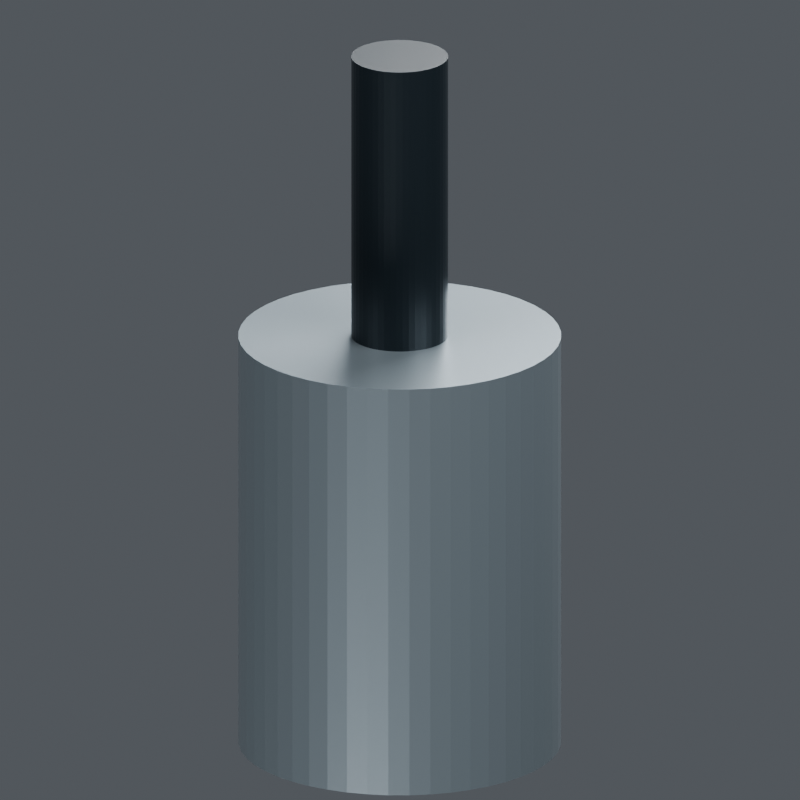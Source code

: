 # Source: flight_actuator.blend  (saved by Blender 5.2.44; exported with 4.5.12 LTS)
import bpy
from mathutils import Matrix  # noqa: F401  (used for matrix-valued properties, if any)

bpy.ops.wm.read_factory_settings(use_empty=True)
scene = bpy.context.scene
scene.name = 'Scene'

# ---- collections
col_collection = bpy.data.collections.new('Collection'); scene.collection.children.link(col_collection)

# ---- materials (node trees are filled in below, after node groups)
mat_v8_titanium = bpy.data.materials.new('V8_Titanium')
mat_v8_recess = bpy.data.materials.new('V8_Recess')

# ---- material node trees
mat_v8_titanium.use_nodes = True; mat_v8_titanium.node_tree.nodes.clear()
_N = mat_v8_titanium.node_tree.nodes; _L = mat_v8_titanium.node_tree.links
n0 = _N.new('ShaderNodeBsdfPrincipled'); n0.name = 'Principled BSDF'; n0.location = (-200, 100)
n0.inputs[0].default_value = (0.16, 0.19, 0.21, 1.0)
n0.inputs[1].default_value = 0.73
n0.inputs[2].default_value = 0.3
n0.inputs[10].default_value = 0.005
n1 = _N.new('ShaderNodeOutputMaterial'); n1.name = 'Material Output'; n1.location = (200, 100)
_L.new(n0.outputs[0], n1.inputs[0])
n1.is_active_output = True
mat_v8_recess.use_nodes = True; mat_v8_recess.node_tree.nodes.clear()
_N = mat_v8_recess.node_tree.nodes; _L = mat_v8_recess.node_tree.links
n0 = _N.new('ShaderNodeBsdfPrincipled'); n0.name = 'Principled BSDF'; n0.location = (-200, 100)
n0.inputs[0].default_value = (0.009, 0.014, 0.018, 1.0)
n0.inputs[1].default_value = 0.45
n0.inputs[2].default_value = 0.32
n0.inputs[10].default_value = 0.005
n1 = _N.new('ShaderNodeOutputMaterial'); n1.name = 'Material Output'; n1.location = (200, 100)
_L.new(n0.outputs[0], n1.inputs[0])
n1.is_active_output = True

# ---- world
world_world = bpy.data.worlds.new('World'); scene.world = world_world
world_world.use_nodes = True; world_world.node_tree.nodes.clear()
_N = world_world.node_tree.nodes; _L = world_world.node_tree.links
n0 = _N.new('ShaderNodeOutputWorld'); n0.name = 'World Output'; n0.location = (200, 100)
n1 = _N.new('ShaderNodeBackground'); n1.name = 'Background'; n1.location = (-200, 100)
n1.inputs[0].default_value = (0.35, 0.38, 0.42, 1.0)
n1.inputs[1].default_value = 0.32
_L.new(n1.outputs[0], n0.inputs[0])
n0.is_active_output = True
world_world.color = (0.05088, 0.05088, 0.05088)
world_world.sun_shadow_jitter_overblur = 0.0

# ---- cameras
cam_camera_015 = bpy.data.cameras.new('Camera.015')
cam_camera_015.type = 'ORTHO'
cam_camera_015.ortho_scale = 1.485

# ---- lights
light_area_056 = bpy.data.lights.new('Area.056', 'AREA')
light_area_056.energy = 1700.0
light_area_056.shape = 'DISK'
light_area_056.size = 7.0
light_area_056.size_y = 1.0
light_area_057 = bpy.data.lights.new('Area.057', 'AREA')
light_area_057.energy = 1500.0
light_area_057.shape = 'DISK'
light_area_057.size = 6.0
light_area_057.size_y = 1.0
light_area_058 = bpy.data.lights.new('Area.058', 'AREA')
light_area_058.energy = 1800.0
light_area_058.shape = 'DISK'
light_area_058.size = 5.0
light_area_058.size_y = 1.0
light_area_059 = bpy.data.lights.new('Area.059', 'AREA')
light_area_059.energy = 500.0
light_area_059.shape = 'DISK'
light_area_059.size = 4.0
light_area_059.size_y = 1.0

# ---- meshes
me_cylinder = bpy.data.meshes.new('Cylinder')
me_cylinder.from_pydata([(0.0, 0.3, -0.4), (0.0, 0.3, 0.4), (0.03916, 0.2974, -0.4), (0.03916, 0.2974, 0.4), (0.07765, 0.2898, -0.4), (0.07765, 0.2898, 0.4), (0.1148, 0.2772, -0.4), (0.1148, 0.2772, 0.4), (0.15, 0.2598, -0.4), (0.15, 0.2598, 0.4), (0.1826, 0.238, -0.4), (0.1826, 0.238, 0.4), (0.2121, 0.2121, -0.4), (0.2121, 0.2121, 0.4), (0.238, 0.1826, -0.4), (0.238, 0.1826, 0.4), (0.2598, 0.15, -0.4), (0.2598, 0.15, 0.4), (0.2772, 0.1148, -0.4), (0.2772, 0.1148, 0.4), (0.2898, 0.07765, -0.4), (0.2898, 0.07765, 0.4), (0.2974, 0.03916, -0.4), (0.2974, 0.03916, 0.4), (0.3, 0.0, -0.4), (0.3, 0.0, 0.4), (0.2974, -0.03916, -0.4), (0.2974, -0.03916, 0.4), (0.2898, -0.07765, -0.4), (0.2898, -0.07765, 0.4), (0.2772, -0.1148, -0.4), (0.2772, -0.1148, 0.4), (0.2598, -0.15, -0.4), (0.2598, -0.15, 0.4), (0.238, -0.1826, -0.4), (0.238, -0.1826, 0.4), (0.2121, -0.2121, -0.4), (0.2121, -0.2121, 0.4), (0.1826, -0.238, -0.4), (0.1826, -0.238, 0.4), (0.15, -0.2598, -0.4), (0.15, -0.2598, 0.4), (0.1148, -0.2772, -0.4), (0.1148, -0.2772, 0.4), (0.07765, -0.2898, -0.4), (0.07765, -0.2898, 0.4), (0.03916, -0.2974, -0.4), (0.03916, -0.2974, 0.4), (0.0, -0.3, -0.4), (0.0, -0.3, 0.4), (-0.03916, -0.2974, -0.4), (-0.03916, -0.2974, 0.4), (-0.07765, -0.2898, -0.4), (-0.07765, -0.2898, 0.4), (-0.1148, -0.2772, -0.4), (-0.1148, -0.2772, 0.4), (-0.15, -0.2598, -0.4), (-0.15, -0.2598, 0.4), (-0.1826, -0.238, -0.4), (-0.1826, -0.238, 0.4), (-0.2121, -0.2121, -0.4), (-0.2121, -0.2121, 0.4), (-0.238, -0.1826, -0.4), (-0.238, -0.1826, 0.4), (-0.2598, -0.15, -0.4), (-0.2598, -0.15, 0.4), (-0.2772, -0.1148, -0.4), (-0.2772, -0.1148, 0.4), (-0.2898, -0.07765, -0.4), (-0.2898, -0.07765, 0.4), (-0.2974, -0.03916, -0.4), (-0.2974, -0.03916, 0.4), (-0.3, 0.0, -0.4), (-0.3, 0.0, 0.4), (-0.2974, 0.03916, -0.4), (-0.2974, 0.03916, 0.4), (-0.2898, 0.07765, -0.4), (-0.2898, 0.07765, 0.4), (-0.2772, 0.1148, -0.4), (-0.2772, 0.1148, 0.4), (-0.2598, 0.15, -0.4), (-0.2598, 0.15, 0.4), (-0.238, 0.1826, -0.4), (-0.238, 0.1826, 0.4), (-0.2121, 0.2121, -0.4), (-0.2121, 0.2121, 0.4), (-0.1826, 0.238, -0.4), (-0.1826, 0.238, 0.4), (-0.15, 0.2598, -0.4), (-0.15, 0.2598, 0.4), (-0.1148, 0.2772, -0.4), (-0.1148, 0.2772, 0.4), (-0.07765, 0.2898, -0.4), (-0.07765, 0.2898, 0.4), (-0.03916, 0.2974, -0.4), (-0.03916, 0.2974, 0.4)], [], [(0, 1, 3, 2), (2, 3, 5, 4), (4, 5, 7, 6), (6, 7, 9, 8), (8, 9, 11, 10), (10, 11, 13, 12), (12, 13, 15, 14), (14, 15, 17, 16), (16, 17, 19, 18), (18, 19, 21, 20), (20, 21, 23, 22), (22, 23, 25, 24), (24, 25, 27, 26), (26, 27, 29, 28), (28, 29, 31, 30), (30, 31, 33, 32), (32, 33, 35, 34), (34, 35, 37, 36), (36, 37, 39, 38), (38, 39, 41, 40), (40, 41, 43, 42), (42, 43, 45, 44), (44, 45, 47, 46), (46, 47, 49, 48), (48, 49, 51, 50), (50, 51, 53, 52), (52, 53, 55, 54), (54, 55, 57, 56), (56, 57, 59, 58), (58, 59, 61, 60), (60, 61, 63, 62), (62, 63, 65, 64), (64, 65, 67, 66), (66, 67, 69, 68), (68, 69, 71, 70), (70, 71, 73, 72), (72, 73, 75, 74), (74, 75, 77, 76), (76, 77, 79, 78), (78, 79, 81, 80), (80, 81, 83, 82), (82, 83, 85, 84), (84, 85, 87, 86), (86, 87, 89, 88), (88, 89, 91, 90), (90, 91, 93, 92), (3, 1, 95, 93, 91, 89, 87, 85, 83, 81, 79, 77, 75, 73, 71, 69, 67, 65, 63, 61, 59, 57, 55, 53, 51, 49, 47, 45, 43, 41, 39, 37, 35, 33, 31, 29, 27, 25, 23, 21, 19, 17, 15, 13, 11, 9, 7, 5), (92, 93, 95, 94), (94, 95, 1, 0), (0, 2, 4, 6, 8, 10, 12, 14, 16, 18, 20, 22, 24, 26, 28, 30, 32, 34, 36, 38, 40, 42, 44, 46, 48, 50, 52, 54, 56, 58, 60, 62, 64, 66, 68, 70, 72, 74, 76, 78, 80, 82, 84, 86, 88, 90, 92, 94)])
_uv = me_cylinder.uv_layers.new(name='UVMap')
_uv.uv.foreach_set('vector', [1.0, 0.5, 1.0, 1.0, 0.9792, 1.0, 0.9792, 0.5, 0.9792, 0.5, 0.9792, 1.0, 0.9583, 1.0, 0.9583, 0.5, 0.9583, 0.5, 0.9583, 1.0, 0.9375, 1.0, 0.9375, 0.5, 0.9375, 0.5, 0.9375, 1.0, 0.9167, 1.0, 0.9167, 0.5, 0.9167, 0.5, 0.9167, 1.0, 0.8958, 1.0, 0.8958, 0.5, 0.8958, 0.5, 0.8958, 1.0, 0.875, 1.0, 0.875, 0.5, 0.875, 0.5, 0.875, 1.0, 0.8542, 1.0, 0.8542, 0.5, 0.8542, 0.5, 0.8542, 1.0, 0.8333, 1.0, 0.8333, 0.5, 0.8333, 0.5, 0.8333, 1.0, 0.8125, 1.0, 0.8125, 0.5, 0.8125, 0.5, 0.8125, 1.0, 0.7917, 1.0, 0.7917, 0.5, 0.7917, 0.5, 0.7917, 1.0, 0.7708, 1.0, 0.7708, 0.5, 0.7708, 0.5, 0.7708, 1.0, 0.75, 1.0, 0.75, 0.5, 0.75, 0.5, 0.75, 1.0, 0.7292, 1.0, 0.7292, 0.5, 0.7292, 0.5, 0.7292, 1.0, 0.7083, 1.0, 0.7083, 0.5, 0.7083, 0.5, 0.7083, 1.0, 0.6875, 1.0, 0.6875, 0.5, 0.6875, 0.5, 0.6875, 1.0, 0.6667, 1.0, 0.6667, 0.5, 0.6667, 0.5, 0.6667, 1.0, 0.6458, 1.0, 0.6458, 0.5, 0.6458, 0.5, 0.6458, 1.0, 0.625, 1.0, 0.625, 0.5, 0.625, 0.5, 0.625, 1.0, 0.6042, 1.0, 0.6042, 0.5, 0.6042, 0.5, 0.6042, 1.0, 0.5833, 1.0, 0.5833, 0.5, 0.5833, 0.5, 0.5833, 1.0, 0.5625, 1.0, 0.5625, 0.5, 0.5625, 0.5, 0.5625, 1.0, 0.5417, 1.0, 0.5417, 0.5, 0.5417, 0.5, 0.5417, 1.0, 0.5208, 1.0, 0.5208, 0.5, 0.5208, 0.5, 0.5208, 1.0, 0.5, 1.0, 0.5, 0.5, 0.5, 0.5, 0.5, 1.0, 0.4792, 1.0, 0.4792, 0.5, 0.4792, 0.5, 0.4792, 1.0, 0.4583, 1.0, 0.4583, 0.5, 0.4583, 0.5, 0.4583, 1.0, 0.4375, 1.0, 0.4375, 0.5, 0.4375, 0.5, 0.4375, 1.0, 0.4167, 1.0, 0.4167, 0.5, 0.4167, 0.5, 0.4167, 1.0, 0.3958, 1.0, 0.3958, 0.5, 0.3958, 0.5, 0.3958, 1.0, 0.375, 1.0, 0.375, 0.5, 0.375, 0.5, 0.375, 1.0, 0.3542, 1.0, 0.3542, 0.5, 0.3542, 0.5, 0.3542, 1.0, 0.3333, 1.0, 0.3333, 0.5, 0.3333, 0.5, 0.3333, 1.0, 0.3125, 1.0, 0.3125, 0.5, 0.3125, 0.5, 0.3125, 1.0, 0.2917, 1.0, 0.2917, 0.5, 0.2917, 0.5, 0.2917, 1.0, 0.2708, 1.0, 0.2708, 0.5, 0.2708, 0.5, 0.2708, 1.0, 0.25, 1.0, 0.25, 0.5, 0.25, 0.5, 0.25, 1.0, 0.2292, 1.0, 0.2292, 0.5, 0.2292, 0.5, 0.2292, 1.0, 0.2083, 1.0, 0.2083, 0.5, 0.2083, 0.5, 0.2083, 1.0, 0.1875, 1.0, 0.1875, 0.5, 0.1875, 0.5, 0.1875, 1.0, 0.1667, 1.0, 0.1667, 0.5, 0.1667, 0.5, 0.1667, 1.0, 0.1458, 1.0, 0.1458, 0.5, 0.1458, 0.5, 0.1458, 1.0, 0.125, 1.0, 0.125, 0.5, 0.125, 0.5, 0.125, 1.0, 0.1042, 1.0, 0.1042, 0.5, 0.1042, 0.5, 0.1042, 1.0, 0.08333, 1.0, 0.08333, 0.5, 0.08333, 0.5, 0.08333, 1.0, 0.0625, 1.0, 0.0625, 0.5, 0.0625, 0.5, 0.0625, 1.0, 0.04167, 1.0, 0.04167, 0.5, 0.2813, 0.4879, 0.25, 0.49, 0.2187, 0.4879, 0.1879, 0.4818, 0.1582, 0.4717, 0.13, 0.4578, 0.1039, 0.4404, 0.08029, 0.4197, 0.0596, 0.3961, 0.04215, 0.37, 0.02827, 0.3418, 0.01818, 0.3121, 0.01205, 0.2813, 0.01, 0.25, 0.01205, 0.2187, 0.01818, 0.1879, 0.02827, 0.1582, 0.04215, 0.13, 0.0596, 0.1039, 0.08029, 0.08029, 0.1039, 0.0596, 0.13, 0.04215, 0.1582, 0.02827, 0.1879, 0.01818, 0.2187, 0.01205, 0.25, 0.01, 0.2813, 0.01205, 0.3121, 0.01818, 0.3418, 0.02827, 0.37, 0.04215, 0.3961, 0.0596, 0.4197, 0.08029, 0.4404, 0.1039, 0.4578, 0.13, 0.4717, 0.1582, 0.4818, 0.1879, 0.4879, 0.2187, 0.49, 0.25, 0.4879, 0.2813, 0.4818, 0.3121, 0.4717, 0.3418, 0.4578, 0.37, 0.4404, 0.3961, 0.4197, 0.4197, 0.3961, 0.4404, 0.37, 0.4578, 0.3418, 0.4717, 0.3121, 0.4818, 0.04167, 0.5, 0.04167, 1.0, 0.02083, 1.0, 0.02083, 0.5, 0.02083, 0.5, 0.02083, 1.0, 3.763e-07, 1.0, 3.763e-07, 0.5, 0.75, 0.49, 0.7813, 0.4879, 0.8121, 0.4818, 0.8418, 0.4717, 0.87, 0.4578, 0.8961, 0.4404, 0.9197, 0.4197, 0.9404, 0.3961, 0.9578, 0.37, 0.9717, 0.3418, 0.9818, 0.3121, 0.9879, 0.2813, 0.99, 0.25, 0.9879, 0.2187, 0.9818, 0.1879, 0.9717, 0.1582, 0.9578, 0.13, 0.9404, 0.1039, 0.9197, 0.08029, 0.8961, 0.0596, 0.87, 0.04215, 0.8418, 0.02827, 0.8121, 0.01818, 0.7813, 0.01205, 0.75, 0.01, 0.7187, 0.01205, 0.6879, 0.01818, 0.6582, 0.02827, 0.63, 0.04215, 0.6039, 0.0596, 0.5803, 0.08029, 0.5596, 0.1039, 0.5422, 0.13, 0.5283, 0.1582, 0.5182, 0.1879, 0.5121, 0.2187, 0.51, 0.25, 0.5121, 0.2813, 0.5182, 0.3121, 0.5283, 0.3418, 0.5422, 0.37, 0.5596, 0.3961, 0.5803, 0.4197, 0.6039, 0.4404, 0.63, 0.4578, 0.6582, 0.4717, 0.6879, 0.4818, 0.7187, 0.4879])
me_cylinder.materials.append(mat_v8_titanium)
me_cylinder.update()
me_cylinder_001 = bpy.data.meshes.new('Cylinder.001')
me_cylinder_001.from_pydata([(0.0, 0.09, -0.3), (0.0, 0.09, 0.3), (0.01175, 0.08923, -0.3), (0.01175, 0.08923, 0.3), (0.02329, 0.08693, -0.3), (0.02329, 0.08693, 0.3), (0.03444, 0.08315, -0.3), (0.03444, 0.08315, 0.3), (0.045, 0.07794, -0.3), (0.045, 0.07794, 0.3), (0.05479, 0.0714, -0.3), (0.05479, 0.0714, 0.3), (0.06364, 0.06364, -0.3), (0.06364, 0.06364, 0.3), (0.0714, 0.05479, -0.3), (0.0714, 0.05479, 0.3), (0.07794, 0.045, -0.3), (0.07794, 0.045, 0.3), (0.08315, 0.03444, -0.3), (0.08315, 0.03444, 0.3), (0.08693, 0.02329, -0.3), (0.08693, 0.02329, 0.3), (0.08923, 0.01175, -0.3), (0.08923, 0.01175, 0.3), (0.09, 0.0, -0.3), (0.09, 0.0, 0.3), (0.08923, -0.01175, -0.3), (0.08923, -0.01175, 0.3), (0.08693, -0.02329, -0.3), (0.08693, -0.02329, 0.3), (0.08315, -0.03444, -0.3), (0.08315, -0.03444, 0.3), (0.07794, -0.045, -0.3), (0.07794, -0.045, 0.3), (0.0714, -0.05479, -0.3), (0.0714, -0.05479, 0.3), (0.06364, -0.06364, -0.3), (0.06364, -0.06364, 0.3), (0.05479, -0.0714, -0.3), (0.05479, -0.0714, 0.3), (0.045, -0.07794, -0.3), (0.045, -0.07794, 0.3), (0.03444, -0.08315, -0.3), (0.03444, -0.08315, 0.3), (0.02329, -0.08693, -0.3), (0.02329, -0.08693, 0.3), (0.01175, -0.08923, -0.3), (0.01175, -0.08923, 0.3), (0.0, -0.09, -0.3), (0.0, -0.09, 0.3), (-0.01175, -0.08923, -0.3), (-0.01175, -0.08923, 0.3), (-0.02329, -0.08693, -0.3), (-0.02329, -0.08693, 0.3), (-0.03444, -0.08315, -0.3), (-0.03444, -0.08315, 0.3), (-0.045, -0.07794, -0.3), (-0.045, -0.07794, 0.3), (-0.05479, -0.0714, -0.3), (-0.05479, -0.0714, 0.3), (-0.06364, -0.06364, -0.3), (-0.06364, -0.06364, 0.3), (-0.0714, -0.05479, -0.3), (-0.0714, -0.05479, 0.3), (-0.07794, -0.045, -0.3), (-0.07794, -0.045, 0.3), (-0.08315, -0.03444, -0.3), (-0.08315, -0.03444, 0.3), (-0.08693, -0.02329, -0.3), (-0.08693, -0.02329, 0.3), (-0.08923, -0.01175, -0.3), (-0.08923, -0.01175, 0.3), (-0.09, 0.0, -0.3), (-0.09, 0.0, 0.3), (-0.08923, 0.01175, -0.3), (-0.08923, 0.01175, 0.3), (-0.08693, 0.02329, -0.3), (-0.08693, 0.02329, 0.3), (-0.08315, 0.03444, -0.3), (-0.08315, 0.03444, 0.3), (-0.07794, 0.045, -0.3), (-0.07794, 0.045, 0.3), (-0.0714, 0.05479, -0.3), (-0.0714, 0.05479, 0.3), (-0.06364, 0.06364, -0.3), (-0.06364, 0.06364, 0.3), (-0.05479, 0.0714, -0.3), (-0.05479, 0.0714, 0.3), (-0.045, 0.07794, -0.3), (-0.045, 0.07794, 0.3), (-0.03444, 0.08315, -0.3), (-0.03444, 0.08315, 0.3), (-0.02329, 0.08693, -0.3), (-0.02329, 0.08693, 0.3), (-0.01175, 0.08923, -0.3), (-0.01175, 0.08923, 0.3)], [], [(0, 1, 3, 2), (2, 3, 5, 4), (4, 5, 7, 6), (6, 7, 9, 8), (8, 9, 11, 10), (10, 11, 13, 12), (12, 13, 15, 14), (14, 15, 17, 16), (16, 17, 19, 18), (18, 19, 21, 20), (20, 21, 23, 22), (22, 23, 25, 24), (24, 25, 27, 26), (26, 27, 29, 28), (28, 29, 31, 30), (30, 31, 33, 32), (32, 33, 35, 34), (34, 35, 37, 36), (36, 37, 39, 38), (38, 39, 41, 40), (40, 41, 43, 42), (42, 43, 45, 44), (44, 45, 47, 46), (46, 47, 49, 48), (48, 49, 51, 50), (50, 51, 53, 52), (52, 53, 55, 54), (54, 55, 57, 56), (56, 57, 59, 58), (58, 59, 61, 60), (60, 61, 63, 62), (62, 63, 65, 64), (64, 65, 67, 66), (66, 67, 69, 68), (68, 69, 71, 70), (70, 71, 73, 72), (72, 73, 75, 74), (74, 75, 77, 76), (76, 77, 79, 78), (78, 79, 81, 80), (80, 81, 83, 82), (82, 83, 85, 84), (84, 85, 87, 86), (86, 87, 89, 88), (88, 89, 91, 90), (90, 91, 93, 92), (3, 1, 95, 93, 91, 89, 87, 85, 83, 81, 79, 77, 75, 73, 71, 69, 67, 65, 63, 61, 59, 57, 55, 53, 51, 49, 47, 45, 43, 41, 39, 37, 35, 33, 31, 29, 27, 25, 23, 21, 19, 17, 15, 13, 11, 9, 7, 5), (92, 93, 95, 94), (94, 95, 1, 0), (0, 2, 4, 6, 8, 10, 12, 14, 16, 18, 20, 22, 24, 26, 28, 30, 32, 34, 36, 38, 40, 42, 44, 46, 48, 50, 52, 54, 56, 58, 60, 62, 64, 66, 68, 70, 72, 74, 76, 78, 80, 82, 84, 86, 88, 90, 92, 94)])
_uv = me_cylinder_001.uv_layers.new(name='UVMap')
_uv.uv.foreach_set('vector', [1.0, 0.5, 1.0, 1.0, 0.9792, 1.0, 0.9792, 0.5, 0.9792, 0.5, 0.9792, 1.0, 0.9583, 1.0, 0.9583, 0.5, 0.9583, 0.5, 0.9583, 1.0, 0.9375, 1.0, 0.9375, 0.5, 0.9375, 0.5, 0.9375, 1.0, 0.9167, 1.0, 0.9167, 0.5, 0.9167, 0.5, 0.9167, 1.0, 0.8958, 1.0, 0.8958, 0.5, 0.8958, 0.5, 0.8958, 1.0, 0.875, 1.0, 0.875, 0.5, 0.875, 0.5, 0.875, 1.0, 0.8542, 1.0, 0.8542, 0.5, 0.8542, 0.5, 0.8542, 1.0, 0.8333, 1.0, 0.8333, 0.5, 0.8333, 0.5, 0.8333, 1.0, 0.8125, 1.0, 0.8125, 0.5, 0.8125, 0.5, 0.8125, 1.0, 0.7917, 1.0, 0.7917, 0.5, 0.7917, 0.5, 0.7917, 1.0, 0.7708, 1.0, 0.7708, 0.5, 0.7708, 0.5, 0.7708, 1.0, 0.75, 1.0, 0.75, 0.5, 0.75, 0.5, 0.75, 1.0, 0.7292, 1.0, 0.7292, 0.5, 0.7292, 0.5, 0.7292, 1.0, 0.7083, 1.0, 0.7083, 0.5, 0.7083, 0.5, 0.7083, 1.0, 0.6875, 1.0, 0.6875, 0.5, 0.6875, 0.5, 0.6875, 1.0, 0.6667, 1.0, 0.6667, 0.5, 0.6667, 0.5, 0.6667, 1.0, 0.6458, 1.0, 0.6458, 0.5, 0.6458, 0.5, 0.6458, 1.0, 0.625, 1.0, 0.625, 0.5, 0.625, 0.5, 0.625, 1.0, 0.6042, 1.0, 0.6042, 0.5, 0.6042, 0.5, 0.6042, 1.0, 0.5833, 1.0, 0.5833, 0.5, 0.5833, 0.5, 0.5833, 1.0, 0.5625, 1.0, 0.5625, 0.5, 0.5625, 0.5, 0.5625, 1.0, 0.5417, 1.0, 0.5417, 0.5, 0.5417, 0.5, 0.5417, 1.0, 0.5208, 1.0, 0.5208, 0.5, 0.5208, 0.5, 0.5208, 1.0, 0.5, 1.0, 0.5, 0.5, 0.5, 0.5, 0.5, 1.0, 0.4792, 1.0, 0.4792, 0.5, 0.4792, 0.5, 0.4792, 1.0, 0.4583, 1.0, 0.4583, 0.5, 0.4583, 0.5, 0.4583, 1.0, 0.4375, 1.0, 0.4375, 0.5, 0.4375, 0.5, 0.4375, 1.0, 0.4167, 1.0, 0.4167, 0.5, 0.4167, 0.5, 0.4167, 1.0, 0.3958, 1.0, 0.3958, 0.5, 0.3958, 0.5, 0.3958, 1.0, 0.375, 1.0, 0.375, 0.5, 0.375, 0.5, 0.375, 1.0, 0.3542, 1.0, 0.3542, 0.5, 0.3542, 0.5, 0.3542, 1.0, 0.3333, 1.0, 0.3333, 0.5, 0.3333, 0.5, 0.3333, 1.0, 0.3125, 1.0, 0.3125, 0.5, 0.3125, 0.5, 0.3125, 1.0, 0.2917, 1.0, 0.2917, 0.5, 0.2917, 0.5, 0.2917, 1.0, 0.2708, 1.0, 0.2708, 0.5, 0.2708, 0.5, 0.2708, 1.0, 0.25, 1.0, 0.25, 0.5, 0.25, 0.5, 0.25, 1.0, 0.2292, 1.0, 0.2292, 0.5, 0.2292, 0.5, 0.2292, 1.0, 0.2083, 1.0, 0.2083, 0.5, 0.2083, 0.5, 0.2083, 1.0, 0.1875, 1.0, 0.1875, 0.5, 0.1875, 0.5, 0.1875, 1.0, 0.1667, 1.0, 0.1667, 0.5, 0.1667, 0.5, 0.1667, 1.0, 0.1458, 1.0, 0.1458, 0.5, 0.1458, 0.5, 0.1458, 1.0, 0.125, 1.0, 0.125, 0.5, 0.125, 0.5, 0.125, 1.0, 0.1042, 1.0, 0.1042, 0.5, 0.1042, 0.5, 0.1042, 1.0, 0.08333, 1.0, 0.08333, 0.5, 0.08333, 0.5, 0.08333, 1.0, 0.0625, 1.0, 0.0625, 0.5, 0.0625, 0.5, 0.0625, 1.0, 0.04167, 1.0, 0.04167, 0.5, 0.2813, 0.4879, 0.25, 0.49, 0.2187, 0.4879, 0.1879, 0.4818, 0.1582, 0.4717, 0.13, 0.4578, 0.1039, 0.4404, 0.08029, 0.4197, 0.0596, 0.3961, 0.04215, 0.37, 0.02827, 0.3418, 0.01818, 0.3121, 0.01205, 0.2813, 0.01, 0.25, 0.01205, 0.2187, 0.01818, 0.1879, 0.02827, 0.1582, 0.04215, 0.13, 0.0596, 0.1039, 0.08029, 0.08029, 0.1039, 0.0596, 0.13, 0.04215, 0.1582, 0.02827, 0.1879, 0.01818, 0.2187, 0.01205, 0.25, 0.01, 0.2813, 0.01205, 0.3121, 0.01818, 0.3418, 0.02827, 0.37, 0.04215, 0.3961, 0.0596, 0.4197, 0.08029, 0.4404, 0.1039, 0.4578, 0.13, 0.4717, 0.1582, 0.4818, 0.1879, 0.4879, 0.2187, 0.49, 0.25, 0.4879, 0.2813, 0.4818, 0.3121, 0.4717, 0.3418, 0.4578, 0.37, 0.4404, 0.3961, 0.4197, 0.4197, 0.3961, 0.4404, 0.37, 0.4578, 0.3418, 0.4717, 0.3121, 0.4818, 0.04167, 0.5, 0.04167, 1.0, 0.02083, 1.0, 0.02083, 0.5, 0.02083, 0.5, 0.02083, 1.0, 3.763e-07, 1.0, 3.763e-07, 0.5, 0.75, 0.49, 0.7813, 0.4879, 0.8121, 0.4818, 0.8418, 0.4717, 0.87, 0.4578, 0.8961, 0.4404, 0.9197, 0.4197, 0.9404, 0.3961, 0.9578, 0.37, 0.9717, 0.3418, 0.9818, 0.3121, 0.9879, 0.2813, 0.99, 0.25, 0.9879, 0.2187, 0.9818, 0.1879, 0.9717, 0.1582, 0.9578, 0.13, 0.9404, 0.1039, 0.9197, 0.08029, 0.8961, 0.0596, 0.87, 0.04215, 0.8418, 0.02827, 0.8121, 0.01818, 0.7813, 0.01205, 0.75, 0.01, 0.7187, 0.01205, 0.6879, 0.01818, 0.6582, 0.02827, 0.63, 0.04215, 0.6039, 0.0596, 0.5803, 0.08029, 0.5596, 0.1039, 0.5422, 0.13, 0.5283, 0.1582, 0.5182, 0.1879, 0.5121, 0.2187, 0.51, 0.25, 0.5121, 0.2813, 0.5182, 0.3121, 0.5283, 0.3418, 0.5422, 0.37, 0.5596, 0.3961, 0.5803, 0.4197, 0.6039, 0.4404, 0.63, 0.4578, 0.6582, 0.4717, 0.6879, 0.4818, 0.7187, 0.4879])
me_cylinder_001.materials.append(mat_v8_recess)
me_cylinder_001.update()

# ---- objects
ob_mirrororigin_x0 = bpy.data.objects.new('MirrorOrigin_X0', None)
ob_actuatormotor = bpy.data.objects.new('ActuatorMotor', me_cylinder)
ob_actuatorshaft = bpy.data.objects.new('ActuatorShaft', me_cylinder_001)
ob_area = bpy.data.objects.new('Area', light_area_056)
ob_area_001 = bpy.data.objects.new('Area.001', light_area_057)
ob_area_002 = bpy.data.objects.new('Area.002', light_area_058)
ob_area_003 = bpy.data.objects.new('Area.003', light_area_059)
ob_camera = bpy.data.objects.new('Camera', cam_camera_015)

# ---- transforms, parenting, visibility, modifiers, constraints
ob_mirrororigin_x0.location = (0.0, 0.0, 0.0)
ob_actuatormotor.location = (0.0, 0.0, 0.0)
ob_actuatorshaft.location = (0.0, 0.0, 0.65)
ob_area.location = (-4.0, -6.0, 8.0)
ob_area.rotation_euler = (0.7367, -3.279e-08, -0.588)
ob_area_001.location = (5.0, -1.0, 5.0)
ob_area_001.rotation_euler = (0.8002, 1.798e-08, 1.373)
ob_area_002.location = (0.0, 5.0, 5.0)
ob_area_002.rotation_euler = (0.7904, 6.213e-08, 3.142)
ob_area_003.location = (0.0, -3.0, -4.0)
ob_area_003.rotation_euler = (2.504, -0.0, 0.0)
ob_camera.location = (5.0, -10.0, 4.275)
ob_camera.rotation_euler = (1.227, -3.033e-08, 0.4636)

# ---- collection membership
col_collection.objects.link(ob_mirrororigin_x0)
col_collection.objects.link(ob_actuatormotor)
col_collection.objects.link(ob_actuatorshaft)
col_collection.objects.link(ob_area)
col_collection.objects.link(ob_area_001)
col_collection.objects.link(ob_area_002)
col_collection.objects.link(ob_area_003)
col_collection.objects.link(ob_camera)

# ---- scene / render settings (as saved in the file)
scene.camera = ob_camera
scene.frame_start = 1; scene.frame_end = 120; scene.frame_set(1)
scene.render.engine = 'BLENDER_EEVEE_NEXT'
scene.render.resolution_x = 640
scene.render.resolution_y = 640
scene.render.film_transparent = True
scene.render.bake_bias = 0.0
scene.render.bake_samples = 0
scene.render.compositor_device = 'GPU'
scene.eevee.use_volume_custom_range = False
scene.eevee.fast_gi_thickness_near = 0.1
scene.eevee.fast_gi_thickness_far = 0.0
scene.eevee.ray_tracing_options.screen_trace_thickness = 0.1
scene.view_settings.look = 'AgX - Medium High Contrast'
scene.view_settings.exposure = -0.15
bpy.context.view_layer.update()
